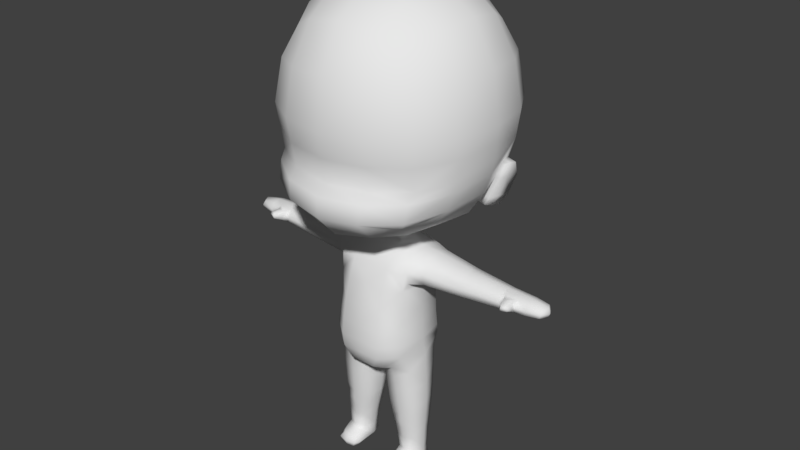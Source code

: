 # Source: low_poly_character.blend  (saved by Blender 2.78.0; exported with 4.5.12 LTS)
import bpy
from mathutils import Matrix  # noqa: F401  (used for matrix-valued properties, if any)

bpy.ops.wm.read_factory_settings(use_empty=True)
scene = bpy.context.scene
scene.name = 'Scene'

# ---- collections
col_collection_1 = bpy.data.collections.new('Collection 1'); scene.collection.children.link(col_collection_1)

# ---- world
world_world = bpy.data.worlds.new('World'); scene.world = world_world
world_world.color = (0.05088, 0.05088, 0.05088)
world_world.use_sun_shadow = False
world_world.sun_shadow_jitter_overblur = 0.0
world_world.cycles.sampling_method = 'MANUAL'

# ---- meshes
me_cube_001 = bpy.data.meshes.new('Cube.001')
me_cube_001.from_pydata([(2.09, 0.621, 3.805), (2.376, 0.6572, 4.319), (2.092, 1.147, 3.813), (2.228, 1.257, 4.309), (2.245, 0.6219, 3.746), (2.464, 0.6952, 4.263), (2.411, 1.138, 3.728), (2.564, 1.24, 4.219), (2.432, 0.7984, 4.619), (2.365, 1.144, 4.624), (2.52, 0.8264, 4.583), (2.581, 1.146, 4.566), (1.919, 0.6119, 3.618), (2.033, 0.9555, 3.59), (2.158, 0.613, 3.56), (2.316, 0.95, 3.515), (1.926, 0.8841, 3.809), (2.228, 1.257, 4.309), (2.332, 0.8858, 3.744), (2.485, 0.9733, 4.248), (2.387, 0.9965, 4.635), (2.522, 0.9919, 4.582), (1.836, 0.7928, 3.616), (2.249, 0.7792, 3.515), (1.082, 2.814, 5.756), (1.007, 2.639, 6.89), (0.9451, 2.469, 4.391), (2.711, 0.2261, 5.756), (2.529, 1.334, 5.756), (2.529, 0.2261, 6.974), (2.529, -0.8815, 5.756), (2.396, 0.2429, 4.076), (2.357, 1.257, 6.89), (2.357, -0.8047, 6.89), (2.195, -0.8302, 3.951), (1.082, -2.362, 5.756), (1.007, -2.431, 3.846), (1.007, -2.187, 6.89), (1.082, 0.2261, 2.848), (0.9461, 1.151, 3.171), (1.007, -0.8047, 2.965), (1.082, 0.2261, 8.602), (1.007, 1.257, 8.409), (1.007, -0.8047, 8.409), (0.9107, 1.996, 3.834), (0.9323, 2.118, 7.836), (1.848, 2.118, 6.805), (1.985, 2.258, 5.756), (1.719, 2.028, 4.516), (1.848, -0.728, 3.538), (1.985, 0.2261, 3.46), (1.74, 1.153, 3.712), (1.848, 1.18, 7.836), (1.985, 0.2261, 7.99), (1.848, -0.728, 7.836), (1.848, -1.666, 6.805), (1.985, -1.805, 5.756), (1.848, -1.91, 3.931), (0.9323, -1.929, 3.324), (0.9323, -1.666, 7.836), (1.572, -1.646, 3.636), (1.572, -1.382, 7.525), (1.491, 1.719, 4.074), (1.572, 1.835, 7.525), (1.033, 2.759, 5.213), (2.439, 1.306, 5.078), (2.618, 0.2569, 4.917), (2.443, -0.8264, 4.729), (1.045, -2.153, 4.54), (1.917, 2.195, 5.217), (1.917, -1.634, 4.608), (2.551, 0.2639, 4.575), (2.341, -0.829, 4.429), (1.042, -2.387, 4.311), (1.885, -1.809, 4.375), (2.664, 0.2415, 5.337), (2.486, -0.8539, 5.243), (1.064, -2.257, 5.148), (1.951, -1.72, 5.182), (0.555, 0.7333, 0.9045), (1.027, -0.2203, 0.9039), (0.3337, 0.6433, -0.6802), (0.07185, -0.2346, -0.9978), (0.6453, -0.9223, -0.7414), (1.0, 0.6588, 1.924), (0.5134, -1.227, 0.9099), (0.3337, -1.225, -0.6802), (0.5066, -0.01957, 2.509), (0.6322, 0.7545, 1.93), (0.5, -0.8981, 1.924), (0.5516, -1.328, -0.02033), (1.103, -0.2704, -0.02033), (0.5859, 0.7441, -0.01848), (0.8568, -0.7716, -3.792), (0.6314, 0.43, -0.7345), (1.17, -0.2441, -0.4501), (0.1654, -0.2333, -1.011), (0.8568, -0.2681, -3.792), (1.165, -0.2388, -3.636), (0.8424, 0.1112, -3.636), (0.52, -0.2388, -3.636), (2.305, 0.03353, 2.148), (1.0, -0.115, 1.533), (1.0, -0.7668, 1.925), (1.0, 0.008359, 2.334), (3.954, 0.02072, 2.043), (2.305, -0.4286, 1.864), (2.305, -0.04017, 1.58), (2.305, 0.422, 1.864), (0.5056, -0.2536, -3.345), (0.8258, 0.07586, -3.345), (1.146, -0.2536, -3.345), (0.8258, -0.6036, -3.345), (0.8424, -1.007, -3.636), (0.828, -0.7716, -3.426), (0.52, -0.7977, -3.636), (1.165, -0.7977, -3.636), (0.7405, -0.7464, -1.961), (1.216, -0.2438, -1.826), (0.7405, 0.249, -1.961), (0.2646, -0.2438, -2.097), (4.435, -0.01133, 1.849), (3.954, -0.2808, 1.866), (3.954, -0.02736, 1.69), (3.954, 0.2741, 1.866), (0.5347, 0.7283, -0.3509), (0.5096, -1.319, -0.3554), (0.9761, -0.9935, -0.002188), (0.5684, 0.764, 1.454), (0.4799, 0.5807, -0.6923), (0.1262, -0.2379, -0.9952), (1.007, -0.17, 1.353), (0.5469, -1.072, -0.7129), (0.1409, -0.8114, -0.9201), (0.116, 0.3607, -0.9201), (0.9732, 0.4529, 0.002347), (1.125, -0.2689, -0.2213), (0.5033, -1.077, 1.451), (0.875, 0.6925, 1.925), (0.5, 0.5468, 2.299), (0.875, -0.0238, 2.357), (0.5, -0.6273, 2.299), (0.875, -0.865, 1.924), (0.909, -0.8937, 0.9107), (0.9082, 0.4582, 0.9094), (0.5296, -1.301, 0.3808), (1.059, -0.2569, 0.3808), (0.611, 0.6782, 0.3848), (0.6793, 0.3609, -1.0), (0.1747, -0.2415, -1.244), (0.6793, -0.8542, -1.0), (1.184, -0.2486, -0.7574), (0.2913, -0.718, -0.9386), (1.009, -0.8232, -0.5209), (0.9899, 0.3261, -0.5168), (0.2913, 0.2449, -0.9386), (0.8533, 0.0195, -3.792), (0.6215, -0.2414, -3.792), (0.8568, -0.5503, -3.792), (1.085, -0.2414, -3.792), (0.52, -0.5535, -3.636), (1.097, -0.6315, -1.86), (1.097, 0.1341, -1.86), (0.3836, 0.1341, -2.063), (1.294, -0.06223, 1.545), (1.294, 0.5197, 1.92), (1.294, 0.03058, 2.295), (1.294, -0.5514, 1.92), (1.0, 0.4629, 2.236), (1.0, 0.4987, 1.631), (1.0, -0.6979, 1.631), (1.0, -0.5003, 2.259), (3.355, -0.03048, 1.644), (3.355, 0.3102, 1.855), (3.355, 0.02384, 2.065), (3.355, -0.3168, 1.855), (2.305, -0.2513, 2.077), (2.305, 0.2999, 2.077), (2.305, -0.3932, 1.651), (2.305, 0.3313, 1.651), (0.5857, -0.5212, -3.345), (1.165, -0.5535, -3.636), (1.084, 0.02366, -3.636), (0.6006, 0.02366, -3.636), (0.5189, -0.2554, -3.421), (0.8311, 0.07055, -3.421), (1.143, -0.2554, -3.421), (0.8275, -0.6496, -3.369), (0.8533, -0.9576, -3.792), (0.6006, -0.9543, -3.636), (1.084, -0.9543, -3.636), (0.8316, -0.9148, -3.479), (1.085, -0.7995, -3.792), (0.6215, -0.7995, -3.792), (0.5995, -0.7716, -3.479), (1.064, -0.7716, -3.479), (1.066, -0.5212, -3.345), (1.066, -0.0065, -3.345), (0.5857, -0.0065, -3.345), (0.3836, -0.6315, -2.063), (0.8058, -0.636, -2.93), (1.156, -0.2427, -2.896), (0.8058, 0.1204, -2.93), (0.4558, -0.2427, -2.964), (4.372, -0.02425, 1.734), (4.32, 0.2173, 1.86), (4.388, 0.01981, 1.971), (4.319, -0.2229, 1.864), (3.954, -0.1651, 1.999), (3.954, 0.1945, 1.999), (3.954, -0.2577, 1.734), (3.954, 0.215, 1.734), (0.9502, -0.9736, -0.3222), (0.9423, 0.506, -0.2788), (0.229, -0.7637, -0.9266), (0.9324, -0.8296, 1.465), (0.2011, 0.3494, -0.9182), (0.9237, 0.5913, 1.47), (0.875, -0.5889, 2.283), (0.875, 0.4819, 2.256), (0.9378, -0.9608, 0.4014), (0.9373, 0.4417, 0.4009), (1.058, 0.227, -0.8181), (0.3009, 0.2111, -1.183), (0.3009, -0.6991, -1.183), (1.058, -0.7256, -0.8181), (1.026, -0.04539, -3.792), (0.6749, -0.04539, -3.792), (0.6215, -0.5546, -3.792), (1.085, -0.5546, -3.792), (1.294, 0.4038, 1.639), (1.294, -0.505, 1.639), (1.294, 0.3679, 2.202), (1.294, -0.33, 2.202), (3.355, 0.2434, 1.697), (3.355, -0.2907, 1.697), (3.355, 0.2202, 2.012), (3.355, -0.1861, 2.012), (0.567, -0.58, -3.405), (1.093, -0.58, -3.405), (1.065, -0.01093, -3.421), (0.597, -0.01093, -3.421), (1.026, -0.9166, -3.792), (0.6749, -0.9166, -3.792), (0.6658, -0.8777, -3.519), (1.003, -0.8777, -3.519), (1.068, -0.5452, -2.905), (1.068, 0.02963, -2.905), (0.5433, 0.02963, -2.955), (0.5433, -0.5452, -2.955), (4.288, 0.1747, 1.768), (4.288, -0.2124, 1.768), (4.288, 0.1774, 1.953), (4.298, -0.1677, 1.953), (0.7509, -0.727, -2.118), (0.7693, -0.7262, -2.389), (0.787, -0.6607, -2.652), (1.208, -0.2436, -2.069), (1.187, -0.2434, -2.298), (1.175, -0.2433, -2.533), (0.7693, 0.188, -2.389), (0.3024, -0.2436, -2.294), (0.3515, -0.2434, -2.48), (0.3925, -0.2433, -2.67), (1.076, -0.5676, -2.577), (1.09, -0.5644, -2.319), (1.095, -0.6113, -2.085), (1.089, 0.08474, -2.321), (0.4498, 0.08474, -2.457), (0.4138, -0.6113, -2.255), (0.4588, -0.5884, -2.473), (0.4943, -0.5676, -2.676), (0.7099, -0.8003, -1.481), (1.209, -0.2462, -1.292), (0.7099, 0.3049, -1.481), (0.2111, -0.2426, -1.67), (1.084, -0.6786, -1.339), (1.084, 0.1805, -1.339), (0.3358, 0.1726, -1.623), (0.3358, -0.6653, -1.623), (3.28, 0.02453, 2.071), (3.28, -0.3248, 1.855), (3.28, -0.03118, 1.639), (3.28, 0.3182, 1.855), (3.28, -0.1908, 2.017), (3.28, 0.2259, 2.017), (3.28, -0.2981, 1.693), (3.28, 0.2497, 1.693), (3.69, 0.02209, 2.053), (3.69, -0.2966, 1.861), (3.69, -0.02873, 1.67), (3.69, 0.29, 1.861), (3.69, -0.1744, 2.005), (3.69, 0.2058, 2.005), (3.69, -0.2723, 1.717), (3.69, 0.2275, 1.717), (3.66, -0.3487, 1.881), (3.413, -0.4043, 1.882), (3.419, -0.3407, 1.997), (3.426, -0.4118, 1.772), (3.648, -0.2963, 1.986), (3.655, -0.3626, 1.781), (3.508, -0.5818, 1.988), (3.521, -0.6221, 1.93), (3.515, -0.6092, 1.858), (3.663, -0.5286, 1.983), (3.669, -0.5539, 1.863), (3.687, -0.5634, 1.932), (2.37, 0.295, 2.073), (2.37, 0.03292, 2.143), (2.37, -0.03957, 1.584), (2.37, 0.415, 1.863), (2.37, 0.3259, 1.654), (2.237, 0.03333, 2.158), (2.237, -0.04165, 1.577), (2.237, 0.4285, 1.868), (2.237, 0.3045, 2.085), (2.237, 0.3362, 1.65), (0.4251, 0.2512, 2.462), (0.4503, -0.3286, 2.65), (0.4251, -0.2909, 2.458), (0.4503, 0.285, 2.65), (0.544, -0.01795, 2.674), (0.4272, 0.2479, 2.573), (0.4272, -0.2919, 2.573), (0.5096, -0.01872, 2.608), (0.4626, 0.4157, 2.387), (0.4626, -0.4674, 2.392), (-2.09, 0.621, 3.805), (-2.376, 0.6572, 4.319), (-2.092, 1.147, 3.813), (-2.228, 1.257, 4.309), (-2.245, 0.6219, 3.746), (-2.464, 0.6952, 4.263), (-2.411, 1.138, 3.728), (-2.564, 1.24, 4.219), (-2.432, 0.7984, 4.619), (-2.365, 1.144, 4.624), (-2.52, 0.8264, 4.583), (-2.581, 1.146, 4.566), (-1.919, 0.6119, 3.618), (-2.033, 0.9555, 3.59), (-2.158, 0.613, 3.56), (-2.316, 0.95, 3.515), (-1.926, 0.8841, 3.809), (-2.228, 1.257, 4.309), (-2.332, 0.8858, 3.744), (-2.485, 0.9733, 4.248), (-2.387, 0.9965, 4.635), (-2.522, 0.9919, 4.582), (-1.836, 0.7928, 3.616), (-2.249, 0.7792, 3.515), (0.0, 3.001, 5.756), (0.0, 2.814, 6.974), (-1.082, 2.814, 5.756), (0.0, 2.639, 4.309), (-1.007, 2.639, 6.89), (-0.9451, 2.469, 4.391), (-2.711, 0.2261, 5.756), (-2.529, 1.334, 5.756), (-2.529, 0.2261, 6.974), (-2.529, -0.8815, 5.756), (-2.396, 0.2429, 4.076), (-2.357, 1.257, 6.89), (-2.357, -0.8047, 6.89), (-2.195, -0.8302, 3.951), (0.0, -2.548, 5.756), (-1.082, -2.362, 5.756), (0.0, -2.362, 6.974), (0.0, -2.606, 3.762), (-1.007, -2.431, 3.846), (-1.007, -2.187, 6.89), (0.0, 1.228, 2.998), (-1.082, 0.2261, 2.848), (0.0, -0.8815, 2.772), (-0.9461, 1.151, 3.171), (-1.007, -0.8047, 2.965), (0.0, 0.2261, 8.807), (0.0, 1.334, 8.602), (0.0, -0.8815, 8.602), (-1.082, 0.2261, 8.602), (-1.007, 1.257, 8.409), (-1.007, -0.8047, 8.409), (-0.9107, 1.996, 3.834), (0.0, 2.232, 3.756), (0.0, 2.258, 7.99), (-0.9323, 2.118, 7.836), (-1.848, 2.118, 6.805), (-1.985, 2.258, 5.756), (-1.719, 2.028, 4.516), (-1.848, -0.728, 3.538), (-1.985, 0.2261, 3.46), (-1.74, 1.153, 3.712), (-1.848, 1.18, 7.836), (-1.985, 0.2261, 7.99), (-1.848, -0.728, 7.836), (-1.848, -1.666, 6.805), (-1.985, -1.805, 5.756), (-1.848, -1.91, 3.931), (0.0, -2.069, 3.171), (-0.9323, -1.929, 3.324), (-0.9323, -1.666, 7.836), (0.0, -1.805, 7.99), (-1.572, -1.646, 3.636), (-1.572, -1.382, 7.525), (-1.491, 1.719, 4.074), (-1.572, 1.835, 7.525), (0.0, 2.977, 5.21), (-1.033, 2.759, 5.213), (-2.439, 1.306, 5.078), (-2.618, 0.2569, 4.917), (-2.443, -0.8264, 4.729), (-1.045, -2.153, 4.54), (0.0, -2.354, 4.523), (-1.917, 2.195, 5.217), (-1.917, -1.634, 4.608), (-2.551, 0.2639, 4.575), (-2.341, -0.829, 4.429), (-1.042, -2.387, 4.311), (0.0, -2.622, 4.297), (-1.885, -1.809, 4.375), (-2.664, 0.2415, 5.337), (-2.486, -0.8539, 5.243), (-1.064, -2.257, 5.148), (0.0, -2.451, 5.14), (-1.951, -1.72, 5.182), (-0.555, 0.7333, 0.9045), (-1.027, -0.2203, 0.9039), (-0.3337, 0.6433, -0.6802), (-0.07185, -0.2346, -0.9978), (-0.6453, -0.9223, -0.7414), (-1.0, 0.6588, 1.924), (-0.5134, -1.227, 0.9099), (-0.3337, -1.225, -0.6802), (-0.5066, -0.01957, 2.509), (-0.6322, 0.7545, 1.93), (-0.5, -0.8981, 1.924), (-0.5516, -1.328, -0.02033), (-1.103, -0.2704, -0.02033), (-0.5859, 0.7441, -0.01848), (-0.8568, -0.7716, -3.792), (-0.6314, 0.43, -0.7345), (-1.17, -0.2441, -0.4501), (-0.1654, -0.2333, -1.011), (-0.8568, -0.2681, -3.792), (-1.165, -0.2388, -3.636), (-0.8424, 0.1112, -3.636), (-0.52, -0.2388, -3.636), (-2.305, 0.03353, 2.148), (-1.0, -0.115, 1.533), (-1.0, -0.7668, 1.925), (-1.0, 0.008359, 2.334), (-3.954, 0.02072, 2.043), (-2.305, -0.4286, 1.864), (-2.305, -0.04017, 1.58), (-2.305, 0.422, 1.864), (-0.5056, -0.2536, -3.345), (-0.8258, 0.07586, -3.345), (-1.146, -0.2536, -3.345), (-0.8258, -0.6036, -3.345), (-0.8424, -1.007, -3.636), (-0.828, -0.7716, -3.426), (-0.52, -0.7977, -3.636), (-1.165, -0.7977, -3.636), (-0.7405, -0.7464, -1.961), (-1.216, -0.2438, -1.826), (-0.7405, 0.249, -1.961), (-0.2646, -0.2438, -2.097), (-4.435, -0.01133, 1.849), (-3.954, -0.2808, 1.866), (-3.954, -0.02736, 1.69), (-3.954, 0.2741, 1.866), (-0.5347, 0.7283, -0.3509), (-0.5096, -1.319, -0.3554), (0.0, -1.328, -0.02033), (-0.9761, -0.9935, -0.002188), (-0.5684, 0.764, 1.454), (-0.4799, 0.5807, -0.6923), (-0.1262, -0.2379, -0.9952), (-1.007, -0.17, 1.353), (-0.5469, -1.072, -0.7129), (-0.1409, -0.8114, -0.9201), (0.0, 0.7699, -0.02033), (-0.116, 0.3607, -0.9201), (-0.9732, 0.4529, 0.002347), (-1.125, -0.2689, -0.2213), (-0.5033, -1.077, 1.451), (-0.875, 0.6925, 1.925), (0.0, -0.232, -0.9982), (0.0, -1.225, -0.6802), (0.0, 0.6433, -0.6802), (-0.5, 0.5468, 2.299), (-0.875, -0.0238, 2.357), (-0.5, -0.6273, 2.299), (0.0, 0.3909, 2.65), (-0.875, -0.865, 1.924), (0.0, 0.7885, 1.933), (0.0, -0.8981, 1.924), (0.0, -1.227, 0.9099), (-0.909, -0.8937, 0.9107), (0.0, 0.7648, 0.9039), (-0.9082, 0.4582, 0.9094), (-0.5296, -1.301, 0.3808), (-1.059, -0.2569, 0.3808), (-0.611, 0.6782, 0.3848), (-0.6793, 0.3609, -1.0), (-0.1747, -0.2415, -1.244), (-0.6793, -0.8542, -1.0), (-1.184, -0.2486, -0.7574), (-0.2913, -0.718, -0.9386), (-1.009, -0.8232, -0.5209), (-0.9899, 0.3261, -0.5168), (-0.2913, 0.2449, -0.9386), (-0.8533, 0.0195, -3.792), (-0.6215, -0.2414, -3.792), (-0.8568, -0.5503, -3.792), (-1.085, -0.2414, -3.792), (-0.52, -0.5535, -3.636), (-1.097, -0.6315, -1.86), (-1.097, 0.1341, -1.86), (-0.3836, 0.1341, -2.063), (-1.294, -0.06223, 1.545), (-1.294, 0.5197, 1.92), (-1.294, 0.03058, 2.295), (-1.294, -0.5514, 1.92), (-1.0, 0.4629, 2.236), (-1.0, 0.4987, 1.631), (-1.0, -0.6979, 1.631), (-1.0, -0.5003, 2.259), (-3.355, -0.03048, 1.644), (-3.355, 0.3102, 1.855), (-3.355, 0.02384, 2.065), (-3.355, -0.3168, 1.855), (-2.305, -0.2513, 2.077), (-2.305, 0.2999, 2.077), (-2.305, -0.3932, 1.651), (-2.305, 0.3313, 1.651), (-0.5857, -0.5212, -3.345), (-1.165, -0.5535, -3.636), (-1.084, 0.02366, -3.636), (-0.6006, 0.02366, -3.636), (-0.5189, -0.2554, -3.421), (-0.8311, 0.07055, -3.421), (-1.143, -0.2554, -3.421), (-0.8275, -0.6496, -3.369), (-0.8533, -0.9576, -3.792), (-0.6006, -0.9543, -3.636), (-1.084, -0.9543, -3.636), (-0.8316, -0.9148, -3.479), (-1.085, -0.7995, -3.792), (-0.6215, -0.7995, -3.792), (-0.5995, -0.7716, -3.479), (-1.064, -0.7716, -3.479), (-1.066, -0.5212, -3.345), (-1.066, -0.0065, -3.345), (-0.5857, -0.0065, -3.345), (-0.3836, -0.6315, -2.063), (-0.8058, -0.636, -2.93), (-1.156, -0.2427, -2.896), (-0.8058, 0.1204, -2.93), (-0.4558, -0.2427, -2.964), (-4.372, -0.02425, 1.734), (-4.32, 0.2173, 1.86), (-4.388, 0.01981, 1.971), (-4.319, -0.2229, 1.864), (-3.954, -0.1651, 1.999), (-3.954, 0.1945, 1.999), (-3.954, -0.2577, 1.734), (-3.954, 0.215, 1.734), (0.0, 0.7421, -0.3554), (0.0, -1.319, -0.3554), (-0.9502, -0.9736, -0.3222), (-0.9423, 0.506, -0.2788), (-0.229, -0.7637, -0.9266), (-0.9324, -0.8296, 1.465), (-0.2011, 0.3494, -0.9182), (-0.9237, 0.5913, 1.47), (0.0, 0.3607, -0.9201), (0.0, 0.7957, 1.451), (0.0, -0.8114, -0.9201), (0.0, -1.077, 1.451), (-0.875, -0.5889, 2.283), (-0.875, 0.4819, 2.256), (0.0, 0.5731, 2.312), (0.0, -0.6273, 2.299), (0.0, -1.301, 0.3808), (-0.9378, -0.9608, 0.4014), (0.0, 0.7372, 0.3808), (-0.9373, 0.4417, 0.4009), (-1.058, 0.227, -0.8181), (-0.3009, 0.2111, -1.183), (-0.3009, -0.6991, -1.183), (-1.058, -0.7256, -0.8181), (-1.026, -0.04539, -3.792), (-0.6749, -0.04539, -3.792), (-0.6215, -0.5546, -3.792), (-1.085, -0.5546, -3.792), (-1.294, 0.4038, 1.639), (-1.294, -0.505, 1.639), (-1.294, 0.3679, 2.202), (-1.294, -0.33, 2.202), (-3.355, 0.2434, 1.697), (-3.355, -0.2907, 1.697), (-3.355, 0.2202, 2.012), (-3.355, -0.1861, 2.012), (-0.567, -0.58, -3.405), (-1.093, -0.58, -3.405), (-1.065, -0.01093, -3.421), (-0.597, -0.01093, -3.421), (-1.026, -0.9166, -3.792), (-0.6749, -0.9166, -3.792), (-0.6658, -0.8777, -3.519), (-1.003, -0.8777, -3.519), (-1.068, -0.5452, -2.905), (-1.068, 0.02963, -2.905), (-0.5433, 0.02963, -2.955), (-0.5433, -0.5452, -2.955), (-4.288, 0.1747, 1.768), (-4.288, -0.2124, 1.768), (-4.288, 0.1774, 1.953), (-4.298, -0.1677, 1.953), (-0.7509, -0.727, -2.118), (-0.7693, -0.7262, -2.389), (-0.787, -0.6607, -2.652), (-1.208, -0.2436, -2.069), (-1.187, -0.2434, -2.298), (-1.175, -0.2433, -2.533), (-0.7693, 0.188, -2.389), (-0.3024, -0.2436, -2.294), (-0.3515, -0.2434, -2.48), (-0.3925, -0.2433, -2.67), (-1.076, -0.5676, -2.577), (-1.09, -0.5644, -2.319), (-1.095, -0.6113, -2.085), (-1.089, 0.08474, -2.321), (-0.4498, 0.08474, -2.457), (-0.4138, -0.6113, -2.255), (-0.4588, -0.5884, -2.473), (-0.4943, -0.5676, -2.676), (-0.7099, -0.8003, -1.481), (-1.209, -0.2462, -1.292), (-0.7099, 0.3049, -1.481), (-0.2111, -0.2426, -1.67), (-1.084, -0.6786, -1.339), (-1.084, 0.1805, -1.339), (-0.3358, 0.1726, -1.623), (-0.3358, -0.6653, -1.623), (-3.28, 0.02453, 2.071), (-3.28, -0.3248, 1.855), (-3.28, -0.03118, 1.639), (-3.28, 0.3182, 1.855), (-3.28, -0.1908, 2.017), (-3.28, 0.2259, 2.017), (-3.28, -0.2981, 1.693), (-3.28, 0.2497, 1.693), (-3.69, 0.02209, 2.053), (-3.69, -0.2966, 1.861), (-3.69, -0.02873, 1.67), (-3.69, 0.29, 1.861), (-3.69, -0.1744, 2.005), (-3.69, 0.2058, 2.005), (-3.69, -0.2723, 1.717), (-3.69, 0.2275, 1.717), (-3.66, -0.3487, 1.881), (-3.413, -0.4043, 1.882), (-3.419, -0.3407, 1.997), (-3.426, -0.4118, 1.772), (-3.648, -0.2963, 1.986), (-3.655, -0.3626, 1.781), (-3.508, -0.5818, 1.988), (-3.521, -0.6221, 1.93), (-3.515, -0.6092, 1.858), (-3.663, -0.5286, 1.983), (-3.669, -0.5539, 1.863), (-3.687, -0.5634, 1.932), (-2.37, 0.295, 2.073), (-2.37, 0.03292, 2.143), (-2.37, -0.03957, 1.584), (-2.37, 0.415, 1.863), (-2.37, 0.3259, 1.654), (-2.237, 0.03333, 2.158), (-2.237, -0.04165, 1.577), (-2.237, 0.4285, 1.868), (-2.237, 0.3045, 2.085), (-2.237, 0.3362, 1.65), (-0.4251, 0.2512, 2.462), (-0.4503, -0.3286, 2.65), (-0.4251, -0.2909, 2.458), (0.0, 0.3461, 2.576), (0.0, -0.4394, 2.654), (0.0, 0.3632, 2.472), (0.0, -0.3926, 2.464), (-0.4503, 0.285, 2.65), (-0.544, -0.01795, 2.674), (-0.4272, 0.2479, 2.573), (0.0, -0.3881, 2.573), (-0.4272, -0.2919, 2.573), (-0.5096, -0.01872, 2.608), (-0.4626, 0.4157, 2.387), (0.0, 0.4848, 2.399), (-0.4626, -0.4674, 2.392), (0.0, -0.5183, 2.395)], [], [(16, 17, 3, 2), (2, 3, 7, 6), (18, 19, 5, 4), (4, 5, 1, 0), (4, 0, 12, 14), (7, 3, 9, 11), (21, 20, 8, 10), (1, 5, 10, 8), (19, 7, 11, 21), (22, 23, 14, 12), (18, 4, 14, 23), (2, 6, 15, 13), (16, 2, 13, 22), (6, 18, 23, 15), (13, 15, 23, 22), (5, 19, 21, 10), (20, 9, 3, 65), (11, 9, 20, 21), (6, 7, 19, 18), (65, 71, 8, 20), (352, 353, 25, 24), (24, 25, 46, 47), (353, 385, 45, 25), (25, 45, 63, 46), (407, 64, 26, 355), (355, 26, 44, 384), (64, 69, 48, 26), (26, 48, 62, 44), (65, 3, 48, 69), (3, 51, 62, 48), (27, 28, 32, 29), (29, 32, 52, 53), (28, 47, 46, 32), (32, 46, 63, 52), (27, 29, 33, 30), (30, 33, 55, 56), (29, 53, 54, 33), (33, 54, 61, 55), (71, 72, 34, 31), (31, 34, 49, 50), (72, 74, 57, 34), (34, 57, 60, 49), (419, 369, 36, 73), (73, 36, 57, 74), (369, 399, 58, 36), (36, 58, 60, 57), (366, 35, 37, 368), (368, 37, 59, 402), (35, 56, 55, 37), (37, 55, 61, 59), (38, 39, 22, 50), (372, 384, 44, 39), (39, 44, 62, 51), (374, 40, 58, 399), (38, 50, 49, 40), (40, 49, 60, 58), (377, 41, 42, 378), (378, 42, 45, 385), (41, 53, 52, 42), (42, 52, 63, 45), (377, 379, 43, 41), (41, 43, 54, 53), (379, 402, 59, 43), (43, 59, 61, 54), (77, 68, 70, 78), (424, 413, 68, 77), (76, 78, 70, 67), (75, 76, 67, 66), (75, 66, 65), (68, 73, 74, 70), (413, 419, 73, 68), (67, 70, 74, 72), (66, 67, 72, 71), (66, 71, 65), (352, 24, 64, 407), (24, 47, 69, 64), (27, 75, 65, 28), (28, 65, 69, 47), (27, 30, 76, 75), (30, 56, 78, 76), (366, 424, 77, 35), (35, 77, 78, 56), (79, 147, 587, 500), (79, 500, 578, 128), (79, 128, 217, 144), (79, 144, 221, 147), (80, 146, 221, 144), (80, 144, 217, 131), (80, 131, 215, 143), (80, 143, 220, 146), (81, 134, 577, 490), (81, 490, 569, 125), (81, 125, 213, 129), (81, 129, 216, 134), (82, 488, 577, 134), (82, 134, 216, 130), (82, 130, 214, 133), (82, 133, 579, 488), (83, 153, 212, 132), (83, 132, 214, 152), (83, 152, 224, 150), (83, 150, 225, 153), (84, 169, 217, 138), (84, 138, 219, 168), (84, 168, 232, 165), (84, 165, 230, 169), (85, 145, 220, 143), (85, 143, 215, 137), (85, 137, 580, 498), (85, 498, 585, 145), (86, 133, 214, 132), (86, 132, 212, 126), (86, 126, 570, 489), (86, 489, 579, 133), (87, 140, 326, 318), (320, 87, 325, 324), (318, 690, 688, 323), (87, 320, 327, 140), (88, 138, 217, 128), (88, 128, 578, 496), (88, 496, 583, 139), (88, 139, 219, 138), (89, 497, 580, 137), (89, 137, 215, 142), (89, 142, 218, 141), (89, 141, 584, 497), (90, 126, 212, 127), (90, 127, 220, 145), (90, 145, 585, 474), (90, 474, 570, 126), (91, 136, 213, 135), (91, 135, 221, 146), (91, 146, 220, 127), (91, 127, 212, 136), (92, 125, 569, 482), (92, 482, 587, 147), (92, 147, 221, 135), (92, 135, 213, 125), (93, 193, 228, 158), (93, 158, 229, 192), (93, 192, 242, 188), (93, 188, 243, 193), (94, 155, 216, 129), (94, 129, 213, 154), (94, 154, 222, 148), (94, 148, 223, 155), (95, 154, 213, 136), (95, 136, 212, 153), (95, 153, 225, 151), (95, 151, 222, 154), (96, 152, 214, 130), (96, 130, 216, 155), (96, 155, 223, 149), (96, 149, 224, 152), (97, 157, 227, 156), (97, 156, 226, 159), (97, 159, 229, 158), (97, 158, 228, 157), (98, 182, 240, 186), (98, 186, 239, 181), (98, 181, 229, 159), (98, 159, 226, 182), (99, 183, 241, 185), (99, 185, 240, 182), (99, 182, 226, 156), (99, 156, 227, 183), (100, 160, 238, 184), (100, 184, 241, 183), (100, 183, 227, 157), (100, 157, 228, 160), (313, 316, 232, 166), (313, 166, 233, 176), (280, 284, 237, 174), (280, 174, 236, 285), (102, 170, 215, 131), (102, 131, 217, 169), (102, 169, 230, 164), (102, 164, 231, 170), (103, 171, 218, 142), (103, 142, 215, 170), (103, 170, 231, 167), (103, 167, 233, 171), (104, 168, 219, 140), (104, 140, 218, 171), (104, 171, 233, 166), (104, 166, 232, 168), (288, 293, 236, 174), (288, 174, 237, 292), (105, 208, 253, 206), (105, 206, 252, 209), (106, 176, 233, 167), (106, 167, 231, 178), (281, 286, 235, 175), (281, 175, 237, 284), (314, 178, 231, 164), (314, 164, 230, 317), (282, 287, 234, 172), (282, 172, 235, 286), (315, 317, 230, 165), (315, 165, 232, 316), (283, 285, 236, 173), (283, 173, 234, 287), (109, 180, 249, 203), (109, 203, 248, 198), (109, 198, 241, 184), (109, 184, 238, 180), (110, 198, 248, 202), (110, 202, 247, 197), (110, 197, 240, 185), (110, 185, 241, 198), (111, 197, 247, 201), (111, 201, 246, 196), (111, 196, 239, 186), (111, 186, 240, 197), (112, 196, 246, 200), (112, 200, 249, 180), (112, 180, 238, 187), (112, 187, 239, 196), (113, 190, 245, 191), (113, 191, 244, 189), (113, 189, 243, 188), (113, 188, 242, 190), (114, 195, 239, 187), (114, 187, 238, 194), (114, 194, 244, 191), (114, 191, 245, 195), (115, 194, 238, 160), (115, 160, 228, 193), (115, 193, 243, 189), (115, 189, 244, 194), (116, 192, 229, 181), (116, 181, 239, 195), (116, 195, 245, 190), (116, 190, 242, 192), (272, 276, 225, 150), (272, 150, 224, 279), (256, 271, 249, 200), (256, 200, 246, 264), (273, 277, 222, 151), (273, 151, 225, 276), (259, 264, 246, 201), (259, 201, 247, 267), (274, 278, 223, 148), (274, 148, 222, 277), (260, 267, 247, 202), (260, 202, 248, 268), (275, 279, 224, 149), (275, 149, 223, 278), (263, 268, 248, 203), (263, 203, 249, 271), (121, 207, 251, 204), (121, 204, 250, 205), (121, 205, 252, 206), (121, 206, 253, 207), (292, 237, 298, 300), (294, 289, 296, 301), (122, 210, 251, 207), (122, 207, 253, 208), (290, 294, 235, 172), (290, 172, 234, 295), (123, 211, 250, 204), (123, 204, 251, 210), (291, 295, 234, 173), (291, 173, 236, 293), (124, 209, 252, 205), (124, 205, 250, 211), (120, 261, 269, 199), (261, 262, 270, 269), (262, 263, 271, 270), (120, 163, 268, 261), (261, 268, 262), (262, 268, 263), (119, 260, 268, 163), (119, 162, 267, 260), (118, 257, 267, 162), (257, 258, 267), (258, 259, 267), (118, 161, 266, 257), (257, 266, 265, 258), (258, 265, 264, 259), (117, 254, 266, 161), (254, 255, 265, 266), (255, 256, 264, 265), (117, 199, 269, 254), (254, 269, 270, 255), (255, 270, 271, 256), (120, 275, 278, 163), (120, 199, 279, 275), (119, 274, 277, 162), (119, 163, 278, 274), (118, 273, 276, 161), (118, 162, 277, 273), (117, 272, 279, 199), (117, 161, 276, 272), (311, 283, 287, 312), (311, 308, 285, 283), (310, 282, 286, 178), (310, 312, 287, 282), (106, 281, 284, 176), (106, 178, 286, 281), (309, 280, 285, 308), (309, 176, 284, 280), (124, 291, 293, 209), (124, 211, 295, 291), (123, 290, 295, 211), (123, 210, 294, 290), (122, 289, 294, 210), (122, 208, 292, 289), (105, 288, 292, 208), (105, 209, 293, 288), (301, 296, 307, 306), (289, 292, 300, 296), (237, 175, 297, 298), (175, 235, 299, 297), (235, 294, 301, 299), (299, 301, 306, 304), (303, 304, 306, 307), (302, 303, 307, 305), (298, 297, 303, 302), (296, 300, 305, 307), (297, 299, 304, 303), (300, 298, 302, 305), (101, 176, 309), (101, 309, 308, 177), (107, 179, 312, 310), (107, 310, 178), (108, 177, 308, 311), (108, 311, 312, 179), (108, 315, 316, 177), (108, 179, 317, 315), (107, 314, 317, 179), (107, 178, 314), (101, 313, 176), (101, 177, 316, 313), (318, 326, 699, 690), (325, 323, 321, 322), (323, 688, 494, 321), (695, 324, 319, 689), (324, 325, 322, 319), (691, 320, 324, 695), (320, 691, 701, 327), (87, 318, 323, 325), (322, 321, 39, 38), (689, 319, 40, 374), (40, 319, 322, 38), (39, 321, 494, 372), (1, 8, 71, 31), (0, 1, 31, 50), (12, 0, 50, 22), (22, 39, 51), (16, 22, 51, 3), (3, 17, 16), (326, 140, 219, 139), (699, 326, 139, 583), (327, 701, 584, 141), (140, 327, 141, 218), (344, 330, 331, 345), (330, 334, 335, 331), (346, 332, 333, 347), (332, 328, 329, 333), (332, 342, 340, 328), (335, 339, 337, 331), (349, 338, 336, 348), (329, 336, 338, 333), (347, 349, 339, 335), (350, 340, 342, 351), (346, 351, 342, 332), (330, 341, 343, 334), (344, 350, 341, 330), (334, 343, 351, 346), (341, 350, 351, 343), (333, 338, 349, 347), (348, 409, 331, 337), (339, 349, 348, 337), (334, 346, 347, 335), (409, 348, 336, 416), (352, 354, 356, 353), (354, 388, 387, 356), (353, 356, 386, 385), (356, 387, 406, 386), (407, 355, 357, 408), (355, 384, 383, 357), (408, 357, 389, 414), (357, 383, 405, 389), (409, 414, 389, 331), (331, 389, 405, 392), (358, 360, 363, 359), (360, 394, 393, 363), (359, 363, 387, 388), (363, 393, 406, 387), (358, 361, 364, 360), (361, 397, 396, 364), (360, 364, 395, 394), (364, 396, 404, 395), (416, 362, 365, 417), (362, 391, 390, 365), (417, 365, 398, 420), (365, 390, 403, 398), (419, 418, 370, 369), (418, 420, 398, 370), (369, 370, 400, 399), (370, 398, 403, 400), (366, 368, 371, 367), (368, 402, 401, 371), (367, 371, 396, 397), (371, 401, 404, 396), (373, 391, 350, 375), (372, 375, 383, 384), (375, 392, 405, 383), (374, 399, 400, 376), (373, 376, 390, 391), (376, 400, 403, 390), (377, 378, 381, 380), (378, 385, 386, 381), (380, 381, 393, 394), (381, 386, 406, 393), (377, 380, 382, 379), (380, 394, 395, 382), (379, 382, 401, 402), (382, 395, 404, 401), (423, 425, 415, 412), (424, 423, 412, 413), (422, 411, 415, 425), (421, 410, 411, 422), (421, 409, 410), (412, 415, 420, 418), (413, 412, 418, 419), (411, 417, 420, 415), (410, 416, 417, 411), (410, 409, 416), (352, 407, 408, 354), (354, 408, 414, 388), (358, 359, 409, 421), (359, 388, 414, 409), (358, 421, 422, 361), (361, 422, 425, 397), (366, 367, 423, 424), (367, 397, 425, 423), (426, 500, 587, 504), (426, 476, 578, 500), (426, 501, 576, 476), (426, 504, 588, 501), (427, 501, 588, 503), (427, 479, 576, 501), (427, 499, 574, 479), (427, 503, 586, 499), (428, 490, 577, 483), (428, 472, 569, 490), (428, 477, 572, 472), (428, 483, 575, 477), (429, 483, 577, 488), (429, 478, 575, 483), (429, 481, 573, 478), (429, 488, 579, 481), (430, 480, 571, 510), (430, 509, 573, 480), (430, 507, 591, 509), (430, 510, 592, 507), (431, 487, 576, 526), (431, 525, 582, 487), (431, 522, 599, 525), (431, 526, 597, 522), (432, 499, 586, 502), (432, 486, 574, 499), (432, 498, 580, 486), (432, 502, 585, 498), (433, 480, 573, 481), (433, 473, 571, 480), (433, 489, 570, 473), (433, 481, 579, 489), (434, 685, 698, 492), (687, 696, 697, 434), (685, 694, 688, 690), (434, 492, 700, 687), (435, 476, 576, 487), (435, 496, 578, 476), (435, 491, 583, 496), (435, 487, 582, 491), (436, 486, 580, 497), (436, 495, 574, 486), (436, 493, 581, 495), (436, 497, 584, 493), (437, 475, 571, 473), (437, 502, 586, 475), (437, 474, 585, 502), (437, 473, 570, 474), (438, 484, 572, 485), (438, 503, 588, 484), (438, 475, 586, 503), (438, 485, 571, 475), (439, 482, 569, 472), (439, 504, 587, 482), (439, 484, 588, 504), (439, 472, 572, 484), (440, 515, 595, 550), (440, 549, 596, 515), (440, 545, 609, 549), (440, 550, 610, 545), (441, 477, 575, 512), (441, 511, 572, 477), (441, 505, 589, 511), (441, 512, 590, 505), (442, 485, 572, 511), (442, 510, 571, 485), (442, 508, 592, 510), (442, 511, 589, 508), (443, 478, 573, 509), (443, 512, 575, 478), (443, 506, 590, 512), (443, 509, 591, 506), (444, 513, 594, 514), (444, 516, 593, 513), (444, 515, 596, 516), (444, 514, 595, 515), (445, 543, 607, 539), (445, 538, 606, 543), (445, 516, 596, 538), (445, 539, 593, 516), (446, 542, 608, 540), (446, 539, 607, 542), (446, 513, 593, 539), (446, 540, 594, 513), (447, 541, 605, 517), (447, 540, 608, 541), (447, 514, 594, 540), (447, 517, 595, 514), (680, 523, 599, 683), (680, 533, 600, 523), (647, 531, 604, 651), (647, 652, 603, 531), (449, 479, 574, 527), (449, 526, 576, 479), (449, 521, 597, 526), (449, 527, 598, 521), (450, 495, 581, 528), (450, 527, 574, 495), (450, 524, 598, 527), (450, 528, 600, 524), (451, 492, 582, 525), (451, 528, 581, 492), (451, 523, 600, 528), (451, 525, 599, 523), (655, 531, 603, 660), (655, 659, 604, 531), (452, 563, 620, 565), (452, 566, 619, 563), (453, 524, 600, 533), (453, 535, 598, 524), (648, 532, 602, 653), (648, 651, 604, 532), (681, 521, 598, 535), (681, 684, 597, 521), (649, 529, 601, 654), (649, 653, 602, 529), (682, 522, 597, 684), (682, 683, 599, 522), (650, 530, 603, 652), (650, 654, 601, 530), (456, 560, 616, 537), (456, 555, 615, 560), (456, 541, 608, 555), (456, 537, 605, 541), (457, 559, 615, 555), (457, 554, 614, 559), (457, 542, 607, 554), (457, 555, 608, 542), (458, 558, 614, 554), (458, 553, 613, 558), (458, 543, 606, 553), (458, 554, 607, 543), (459, 557, 613, 553), (459, 537, 616, 557), (459, 544, 605, 537), (459, 553, 606, 544), (460, 548, 612, 547), (460, 546, 611, 548), (460, 545, 610, 546), (460, 547, 609, 545), (461, 544, 606, 552), (461, 551, 605, 544), (461, 548, 611, 551), (461, 552, 612, 548), (462, 517, 605, 551), (462, 550, 595, 517), (462, 546, 610, 550), (462, 551, 611, 546), (463, 538, 596, 549), (463, 552, 606, 538), (463, 547, 612, 552), (463, 549, 609, 547), (639, 507, 592, 643), (639, 646, 591, 507), (623, 557, 616, 638), (623, 631, 613, 557), (640, 508, 589, 644), (640, 643, 592, 508), (626, 558, 613, 631), (626, 634, 614, 558), (641, 505, 590, 645), (641, 644, 589, 505), (627, 559, 614, 634), (627, 635, 615, 559), (642, 506, 591, 646), (642, 645, 590, 506), (630, 560, 615, 635), (630, 638, 616, 560), (468, 561, 618, 564), (468, 562, 617, 561), (468, 563, 619, 562), (468, 564, 620, 563), (659, 667, 665, 604), (661, 668, 663, 656), (469, 564, 618, 567), (469, 565, 620, 564), (657, 529, 602, 661), (657, 662, 601, 529), (470, 561, 617, 568), (470, 567, 618, 561), (658, 530, 601, 662), (658, 660, 603, 530), (471, 562, 619, 566), (471, 568, 617, 562), (467, 556, 636, 628), (628, 636, 637, 629), (629, 637, 638, 630), (467, 628, 635, 520), (628, 629, 635), (629, 630, 635), (466, 520, 635, 627), (466, 627, 634, 519), (465, 519, 634, 624), (624, 634, 625), (625, 634, 626), (465, 624, 633, 518), (624, 625, 632, 633), (625, 626, 631, 632), (464, 518, 633, 621), (621, 633, 632, 622), (622, 632, 631, 623), (464, 621, 636, 556), (621, 622, 637, 636), (622, 623, 638, 637), (467, 520, 645, 642), (467, 642, 646, 556), (466, 519, 644, 641), (466, 641, 645, 520), (465, 518, 643, 640), (465, 640, 644, 519), (464, 556, 646, 639), (464, 639, 643, 518), (678, 679, 654, 650), (678, 650, 652, 675), (677, 535, 653, 649), (677, 649, 654, 679), (453, 533, 651, 648), (453, 648, 653, 535), (676, 675, 652, 647), (676, 647, 651, 533), (471, 566, 660, 658), (471, 658, 662, 568), (470, 568, 662, 657), (470, 657, 661, 567), (469, 567, 661, 656), (469, 656, 659, 565), (452, 565, 659, 655), (452, 655, 660, 566), (668, 673, 674, 663), (656, 663, 667, 659), (604, 665, 664, 532), (532, 664, 666, 602), (602, 666, 668, 661), (666, 671, 673, 668), (670, 674, 673, 671), (669, 672, 674, 670), (665, 669, 670, 664), (663, 674, 672, 667), (664, 670, 671, 666), (667, 672, 669, 665), (448, 676, 533), (448, 534, 675, 676), (454, 677, 679, 536), (454, 535, 677), (455, 678, 675, 534), (455, 536, 679, 678), (455, 534, 683, 682), (455, 682, 684, 536), (454, 536, 684, 681), (454, 681, 535), (448, 533, 680), (448, 680, 683, 534), (685, 690, 699, 698), (697, 693, 692, 694), (694, 692, 494, 688), (695, 689, 686, 696), (696, 686, 693, 697), (691, 695, 696, 687), (687, 700, 701, 691), (434, 697, 694, 685), (693, 373, 375, 692), (689, 374, 376, 686), (376, 373, 693, 686), (375, 372, 494, 692), (329, 362, 416, 336), (328, 391, 362, 329), (340, 350, 391, 328), (350, 392, 375), (344, 331, 392, 350), (331, 344, 345), (698, 491, 582, 492), (699, 583, 491, 698), (700, 493, 584, 701), (492, 581, 493, 700)])
me_cube_001.polygons.foreach_set('use_smooth', [True] * 712)
me_cube_001.use_remesh_preserve_volume = False
me_cube_001.use_remesh_preserve_attributes = False
me_cube_001.use_mirror_vertex_groups = False
me_cube_001.update()

# ---- objects
ob_cube = bpy.data.objects.new('Cube', me_cube_001)

# ---- transforms, parenting, visibility, modifiers, constraints
ob_cube.location = (0.0, 0.0, 3.792)
ob_cube.show_wire = True
ob_cube.show_all_edges = True
ob_cube.lineart.crease_threshold = 0.0

# ---- collection membership
col_collection_1.objects.link(ob_cube)

# ---- scene / render settings (as saved in the file)
scene.frame_start = 1; scene.frame_end = 250; scene.frame_set(1)
scene.render.engine = 'BLENDER_EEVEE_NEXT'
scene.render.resolution_percentage = 50
scene.render.dither_intensity = 0.0
scene.cycles.use_denoising = False
scene.cycles.samples = 128
scene.cycles.sampling_pattern = 'TABULATED_SOBOL'
scene.cycles.light_sampling_threshold = 0.0
scene.cycles.use_adaptive_sampling = False
scene.cycles.use_light_tree = False
scene.cycles.blur_glossy = 0.0
scene.cycles.sample_clamp_indirect = 0.0
scene.view_settings.view_transform = 'Standard'
bpy.context.view_layer.update()

# ---- added for rendering (the .blend has no active camera and no usable light): camera, sun
cam_auto = bpy.data.cameras.new('AutoCamera')
cam_auto.lens = 50.0
cam_auto.sensor_width = 36.0
cam_auto.clip_end = 1000.0
ob_auto_camera = bpy.data.objects.new('AutoCamera', cam_auto)
scene.collection.objects.link(ob_auto_camera)
ob_auto_camera.location = (15.1758, -18.0218, 18.4401)
ob_auto_camera.rotation_euler = (1.09748, -7.21219e-08, 0.694738)
scene.camera = ob_auto_camera
light_auto_sun = bpy.data.lights.new('AutoSun', 'SUN')
light_auto_sun.energy = 3.0
light_auto_sun.angle = 0.0523599
ob_auto_sun = bpy.data.objects.new('AutoSun', light_auto_sun)
scene.collection.objects.link(ob_auto_sun)
ob_auto_sun.rotation_euler = (0.872665, 0.174533, 0.523599)
bpy.context.view_layer.update()
